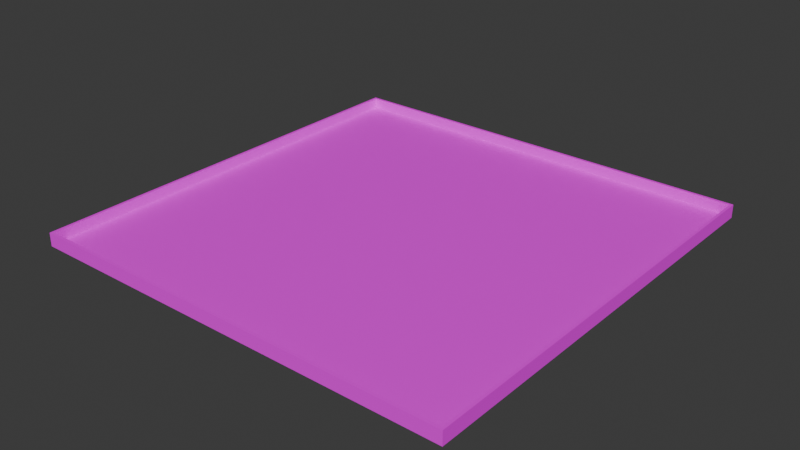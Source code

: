# Source: mle-basic.blend  (saved by Blender 4.0.36; exported with 4.5.12 LTS)
import bpy
from mathutils import Matrix  # noqa: F401  (used for matrix-valued properties, if any)

bpy.ops.wm.read_factory_settings(use_empty=True)
scene = bpy.context.scene
scene.name = 'Scene'

# ---- collections
col_collection = bpy.data.collections.new('Collection'); scene.collection.children.link(col_collection)

# ---- images (referenced by path relative to the original .blend; pixels are not part of the script)
import os
ASSET_DIR = os.environ.get("B2B_ASSET_DIR", "")  # directory of the original .blend (textures are referenced by path, not embedded)
HERE = os.path.dirname(os.path.abspath(__file__))  # packed textures are extracted next to this script under _unpacked/

def load_image(name, relpath, width, height, colorspace="sRGB"):
    """Load a texture the original file referenced (path relative to the .blend, or extracted next to this script)."""
    p = next((c for c in (os.path.join(HERE, relpath), os.path.join(ASSET_DIR, relpath)) if relpath and os.path.exists(c)), "")
    if p:
        img = bpy.data.images.load(p, check_existing=True)
        img.name = name
    else:  # same state as the original file: an image datablock whose file is absent (Cycles renders it pink)
        img = bpy.data.images.new(name, width, height)
        img.source = "FILE"
        img.filepath = "//" + (relpath or name)
    img.colorspace_settings.name = colorspace
    return img
img_texture_08_png = load_image('texture_08.png', 'texture_08.png', 1024, 1024, 'sRGB')
img_texture_13_png = load_image('texture_13.png', 'texture_13.png', 1024, 1024, 'sRGB')

# ---- materials (node trees are filled in below, after node groups)
mat_floor = bpy.data.materials.new('Floor')
mat_floor.use_transparent_shadow = False
mat_wall = bpy.data.materials.new('Wall')
mat_wall.use_transparent_shadow = False

# ---- material node trees
mat_floor.use_nodes = True; mat_floor.node_tree.nodes.clear()
_N = mat_floor.node_tree.nodes; _L = mat_floor.node_tree.links
n0 = _N.new('ShaderNodeBsdfPrincipled'); n0.name = 'Principled BSDF'; n0.location = (10, 300)
n0.inputs[3].default_value = 1.45
n1 = _N.new('ShaderNodeOutputMaterial'); n1.name = 'Material Output'; n1.location = (300, 300)
n2 = _N.new('ShaderNodeTexImage'); n2.name = 'Image Texture'; n2.location = (-348, 281)
n2.image = img_texture_08_png
_L.new(n0.outputs[0], n1.inputs[0])
_L.new(n2.outputs[0], n0.inputs[0])
n1.is_active_output = True
mat_wall.use_nodes = True; mat_wall.node_tree.nodes.clear()
_N = mat_wall.node_tree.nodes; _L = mat_wall.node_tree.links
n0 = _N.new('ShaderNodeOutputMaterial'); n0.name = 'Material Output'; n0.location = (300, 300)
n1 = _N.new('ShaderNodeBsdfPrincipled'); n1.name = 'Principled BSDF'; n1.location = (-60, 290)
n1.inputs[3].default_value = 1.45
n2 = _N.new('ShaderNodeTexImage'); n2.name = 'Image Texture'; n2.location = (-465, 300)
n2.image = img_texture_13_png
_L.new(n1.outputs[0], n0.inputs[0])
_L.new(n2.outputs[0], n1.inputs[0])
n0.is_active_output = True

# ---- world
world_world = bpy.data.worlds.new('World'); scene.world = world_world
world_world.color = (0.05088, 0.05088, 0.05088)
world_world.use_sun_shadow = False
world_world.sun_shadow_jitter_overblur = 0.0

# ---- meshes
me_floor_plan = bpy.data.meshes.new('floor-plan')
me_floor_plan.from_pydata([(-20.0, 20.0, 0.0), (20.0, -20.0, 0.0), (20.0, 20.0, 0.0), (-20.0, -20.0, 0.0), (-20.0, 20.0, 1.0), (20.0, -20.0, 1.0), (20.0, 20.0, 1.0), (-20.0, -20.0, 1.0)], [], [(5, 6, 2, 1), (0, 4, 7, 3), (3, 1, 2, 0), (2, 6, 4, 0), (7, 5, 1, 3)])
me_floor_plan.polygons.foreach_set('material_index', [1, 1, 0, 1, 1])
_uv = me_floor_plan.uv_layers.new(name='UVMap')
_uv.uv.foreach_set('vector', [40.0, 1.0, 0.0, 1.0, 0.0, 0.0, 40.0, 0.0, 40.0, 0.0, 40.0, 1.0, 0.0, 1.0, 0.0, 0.0, 0.0, 0.0, 20.0, 0.0, 20.0, 20.0, 0.0, 20.0, 40.0, 0.0, 40.0, 1.0, 0.0, 1.0, 0.0, 0.0, 40.0, 1.0, 0.0, 1.0, 0.0, 0.0, 40.0, 0.0])
me_floor_plan.materials.append(mat_floor)
me_floor_plan.materials.append(mat_wall)
me_floor_plan.update()

# ---- objects
ob_player_spawn_000 = bpy.data.objects.new('player-spawn.000', None)
ob_enemy_spawn_000 = bpy.data.objects.new('enemy-spawn.000', None)
ob_player_spawn_001 = bpy.data.objects.new('player-spawn.001', None)
ob_player_spawn_002 = bpy.data.objects.new('player-spawn.002', None)
ob_player_spawn_003 = bpy.data.objects.new('player-spawn.003', None)
ob_player_spawn_004 = bpy.data.objects.new('player-spawn.004', None)
ob_player_spawn_005 = bpy.data.objects.new('player-spawn.005', None)
ob_player_spawn_006 = bpy.data.objects.new('player-spawn.006', None)
ob_player_spawn_007 = bpy.data.objects.new('player-spawn.007', None)
ob_player_spawn_008 = bpy.data.objects.new('player-spawn.008', None)
ob_player_spawn_009 = bpy.data.objects.new('player-spawn.009', None)
ob_player_spawn_010 = bpy.data.objects.new('player-spawn.010', None)
ob_player_spawn_011 = bpy.data.objects.new('player-spawn.011', None)
ob_player_spawn_012 = bpy.data.objects.new('player-spawn.012', None)
ob_player_spawn_013 = bpy.data.objects.new('player-spawn.013', None)
ob_floor_plan = bpy.data.objects.new('floor-plan', me_floor_plan)

# ---- transforms, parenting, visibility, modifiers, constraints
ob_player_spawn_000.parent = ob_floor_plan
ob_player_spawn_000.location = (16.0, 12.0, 0.0)
ob_enemy_spawn_000.parent = ob_floor_plan
ob_enemy_spawn_000.location = (0.0, 0.0, 0.0)
ob_player_spawn_001.parent = ob_floor_plan
ob_player_spawn_001.location = (-11.0, -14.0, 0.0)
ob_player_spawn_002.parent = ob_floor_plan
ob_player_spawn_002.location = (15.0, -17.0, 0.0)
ob_player_spawn_003.parent = ob_floor_plan
ob_player_spawn_003.location = (-17.0, -1.0, 0.0)
ob_player_spawn_004.parent = ob_floor_plan
ob_player_spawn_004.location = (-5.0, -17.0, 0.0)
ob_player_spawn_005.parent = ob_floor_plan
ob_player_spawn_005.location = (16.0, 4.0, 0.0)
ob_player_spawn_006.parent = ob_floor_plan
ob_player_spawn_006.location = (-8.0, 16.0, 0.0)
ob_player_spawn_007.parent = ob_floor_plan
ob_player_spawn_007.location = (6.0, 16.0, 0.0)
ob_player_spawn_008.parent = ob_floor_plan
ob_player_spawn_008.location = (-16.0, -13.0, 0.0)
ob_player_spawn_009.parent = ob_floor_plan
ob_player_spawn_009.location = (2.0, -15.0, 0.0)
ob_player_spawn_010.parent = ob_floor_plan
ob_player_spawn_010.location = (15.0, -9.0, 0.0)
ob_player_spawn_011.parent = ob_floor_plan
ob_player_spawn_011.location = (9.0, -16.0, 0.0)
ob_player_spawn_012.parent = ob_floor_plan
ob_player_spawn_012.location = (-15.0, 10.0, 0.0)
ob_player_spawn_013.parent = ob_floor_plan
ob_player_spawn_013.location = (16.0, -3.0, 0.0)
ob_floor_plan.location = (0.0, 0.0, 0.0)
_m = ob_floor_plan.modifiers.new('Solidify', 'SOLIDIFY')
_m.solidify_mode = 'NON_MANIFOLD'
_m.thickness = 0.25
_m.nonmanifold_boundary_mode = 'FLAT'
_m.nonmanifold_merge_threshold = 0.0

# ---- collection membership
col_collection.objects.link(ob_player_spawn_000)
col_collection.objects.link(ob_enemy_spawn_000)
col_collection.objects.link(ob_player_spawn_001)
col_collection.objects.link(ob_player_spawn_002)
col_collection.objects.link(ob_player_spawn_003)
col_collection.objects.link(ob_player_spawn_004)
col_collection.objects.link(ob_player_spawn_005)
col_collection.objects.link(ob_player_spawn_006)
col_collection.objects.link(ob_player_spawn_007)
col_collection.objects.link(ob_player_spawn_008)
col_collection.objects.link(ob_player_spawn_009)
col_collection.objects.link(ob_player_spawn_010)
col_collection.objects.link(ob_player_spawn_011)
col_collection.objects.link(ob_player_spawn_012)
col_collection.objects.link(ob_player_spawn_013)
col_collection.objects.link(ob_floor_plan)

# ---- scene / render settings (as saved in the file)
scene.frame_start = 1; scene.frame_end = 250; scene.frame_set(0)
scene.render.engine = 'BLENDER_EEVEE_NEXT'
scene.cycles.sampling_pattern = 'TABULATED_SOBOL'
bpy.context.view_layer.update()

# ---- added for rendering (the .blend has no active camera and no usable light): camera, sun
cam_auto = bpy.data.cameras.new('AutoCamera')
cam_auto.lens = 50.0
cam_auto.sensor_width = 36.0
cam_auto.clip_end = 1000.0
ob_auto_camera = bpy.data.objects.new('AutoCamera', cam_auto)
scene.collection.objects.link(ob_auto_camera)
ob_auto_camera.location = (53.0055, -63.6066, 42.7794)
ob_auto_camera.rotation_euler = (1.09748, -7.21219e-08, 0.694738)
scene.camera = ob_auto_camera
light_auto_sun = bpy.data.lights.new('AutoSun', 'SUN')
light_auto_sun.energy = 3.0
light_auto_sun.angle = 0.0523599
ob_auto_sun = bpy.data.objects.new('AutoSun', light_auto_sun)
scene.collection.objects.link(ob_auto_sun)
ob_auto_sun.rotation_euler = (0.872665, 0.174533, 0.523599)
bpy.context.view_layer.update()
